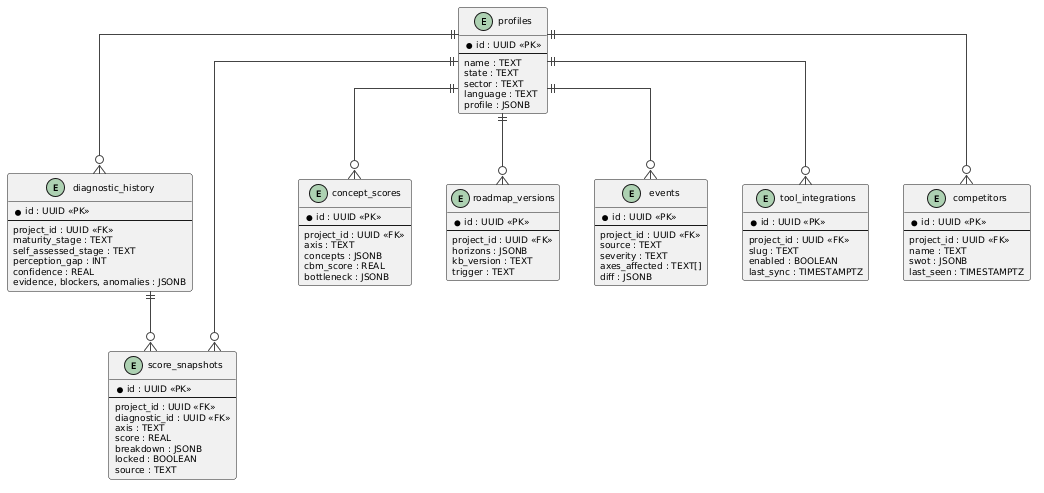

The diagram above was rendered by PlantUML. Its source (embedded in the PNG):
@startuml
skinparam linetype ortho
skinparam defaultFontSize 9
skinparam backgroundColor #FFFFFF
skinparam entity {
  BackgroundColor #FDF9EC
  BorderColor #8A6914
  FontColor #000000
}
skinparam ArrowColor #444444

entity "profiles" as P {
  * id : UUID <<PK>>
  --
  name : TEXT
  state : TEXT
  sector : TEXT
  language : TEXT
  profile : JSONB
}

entity "diagnostic_history" as DH {
  * id : UUID <<PK>>
  --
  project_id : UUID <<FK>>
  maturity_stage : TEXT
  self_assessed_stage : TEXT
  perception_gap : INT
  confidence : REAL
  evidence, blockers, anomalies : JSONB
}

entity "score_snapshots" as SS {
  * id : UUID <<PK>>
  --
  project_id : UUID <<FK>>
  diagnostic_id : UUID <<FK>>
  axis : TEXT
  score : REAL
  breakdown : JSONB
  locked : BOOLEAN
  source : TEXT
}

entity "concept_scores" as CS {
  * id : UUID <<PK>>
  --
  project_id : UUID <<FK>>
  axis : TEXT
  concepts : JSONB
  cbm_score : REAL
  bottleneck : JSONB
}

entity "roadmap_versions" as RV {
  * id : UUID <<PK>>
  --
  project_id : UUID <<FK>>
  horizons : JSONB
  kb_version : TEXT
  trigger : TEXT
}

entity "events" as EV {
  * id : UUID <<PK>>
  --
  project_id : UUID <<FK>>
  source : TEXT
  severity : TEXT
  axes_affected : TEXT[]
  diff : JSONB
}

entity "tool_integrations" as TI {
  * id : UUID <<PK>>
  --
  project_id : UUID <<FK>>
  slug : TEXT
  enabled : BOOLEAN
  last_sync : TIMESTAMPTZ
}

entity "competitors" as CO {
  * id : UUID <<PK>>
  --
  project_id : UUID <<FK>>
  name : TEXT
  swot : JSONB
  last_seen : TIMESTAMPTZ
}




P ||--o{ DH
P ||--o{ SS
P ||--o{ CS
P ||--o{ RV
P ||--o{ EV
P ||--o{ TI
P ||--o{ CO
DH ||--o{ SS
@enduml